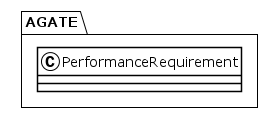

The diagram above was rendered by PlantUML. Its source (embedded in the PNG):
@startuml
!theme plain
package AGATE {
class PerformanceRequirement {
}
}
@enduml